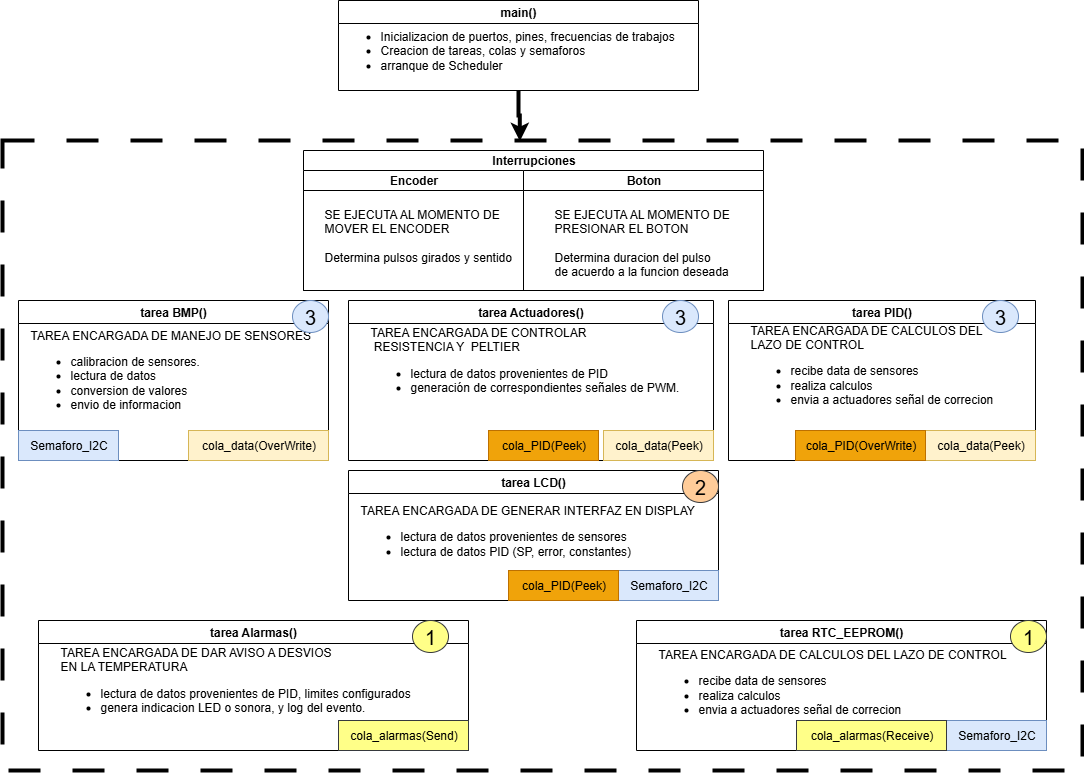

The diagram above was exported from draw.io. Its source (the exported page's mxGraphModel, read from the mxfile embedded in the PNG):
<mxGraphModel dx="1177" dy="666" grid="1" gridSize="10" guides="1" tooltips="1" connect="1" arrows="1" fold="1" page="1" pageScale="1" pageWidth="1169" pageHeight="827" math="0" shadow="0">
  <root>
    <mxCell id="0" />
    <mxCell id="1" parent="0" />
    <mxCell id="oaPjJ3JGd7DFbj9l4rTn-4" value="" style="rounded=0;whiteSpace=wrap;html=1;dashed=1;dashPattern=8 8;fillColor=none;movable=0;resizable=0;rotatable=0;deletable=0;editable=0;locked=1;connectable=0;strokeWidth=4;" parent="1" vertex="1">
      <mxGeometry x="44" y="160" width="1080" height="630" as="geometry" />
    </mxCell>
    <mxCell id="oaPjJ3JGd7DFbj9l4rTn-8" value="tarea BMP()" style="swimlane;whiteSpace=wrap;html=1;" parent="1" vertex="1">
      <mxGeometry x="60" y="320" width="310" height="160" as="geometry">
        <mxRectangle x="460" y="20" width="70" height="30" as="alternateBounds" />
      </mxGeometry>
    </mxCell>
    <mxCell id="oaPjJ3JGd7DFbj9l4rTn-9" value="&lt;div&gt;TAREA ENCARGADA DE MANEJO DE SENSORES&lt;/div&gt;&lt;ul&gt;&lt;li&gt;calibracion de sensores.&lt;/li&gt;&lt;li&gt;lectura de datos&lt;/li&gt;&lt;li&gt;conversion de valores&lt;/li&gt;&lt;li&gt;envio de informacion&lt;/li&gt;&lt;/ul&gt;" style="text;html=1;align=left;verticalAlign=middle;resizable=0;points=[];autosize=1;strokeColor=none;fillColor=none;" parent="oaPjJ3JGd7DFbj9l4rTn-8" vertex="1">
      <mxGeometry x="10" y="20" width="300" height="110" as="geometry" />
    </mxCell>
    <mxCell id="oaPjJ3JGd7DFbj9l4rTn-44" value="Semaforo_I2C" style="text;html=1;align=center;verticalAlign=middle;resizable=0;points=[];autosize=1;strokeColor=#6c8ebf;fillColor=#dae8fc;" parent="oaPjJ3JGd7DFbj9l4rTn-8" vertex="1">
      <mxGeometry y="130" width="100" height="30" as="geometry" />
    </mxCell>
    <mxCell id="oaPjJ3JGd7DFbj9l4rTn-52" value="cola_data(OverWrite&lt;span style=&quot;background-color: transparent; color: light-dark(rgb(0, 0, 0), rgb(255, 255, 255));&quot;&gt;)&lt;/span&gt;" style="text;html=1;align=center;verticalAlign=middle;resizable=0;points=[];autosize=1;strokeColor=#d6b656;fillColor=#fff2cc;" parent="oaPjJ3JGd7DFbj9l4rTn-8" vertex="1">
      <mxGeometry x="170" y="130" width="140" height="30" as="geometry" />
    </mxCell>
    <mxCell id="oaPjJ3JGd7DFbj9l4rTn-66" value="&lt;font style=&quot;font-size: 20px;&quot;&gt;3&lt;/font&gt;" style="ellipse;whiteSpace=wrap;html=1;fillColor=#dae8fc;strokeColor=#6c8ebf;" parent="oaPjJ3JGd7DFbj9l4rTn-8" vertex="1">
      <mxGeometry x="274" width="36" height="32" as="geometry" />
    </mxCell>
    <mxCell id="6wPYxG4QkTe-as8wG4IH-2" value="main()" style="swimlane;whiteSpace=wrap;html=1;" parent="1" vertex="1">
      <mxGeometry x="380" y="20" width="360" height="90" as="geometry">
        <mxRectangle x="460" y="20" width="70" height="30" as="alternateBounds" />
      </mxGeometry>
    </mxCell>
    <mxCell id="oaPjJ3JGd7DFbj9l4rTn-1" value="&lt;ul&gt;&lt;li&gt;Inicializacion de puertos, pines, frecuencias de trabajos&lt;/li&gt;&lt;li&gt;Creacion de tareas, colas y semaforos&lt;/li&gt;&lt;li&gt;arranque de Scheduler&lt;/li&gt;&lt;/ul&gt;" style="text;html=1;align=left;verticalAlign=middle;resizable=0;points=[];autosize=1;strokeColor=none;fillColor=none;" parent="6wPYxG4QkTe-as8wG4IH-2" vertex="1">
      <mxGeometry y="10" width="360" height="80" as="geometry" />
    </mxCell>
    <mxCell id="oaPjJ3JGd7DFbj9l4rTn-5" style="edgeStyle=orthogonalEdgeStyle;rounded=0;orthogonalLoop=1;jettySize=auto;html=1;entryX=0.479;entryY=0.001;entryDx=0;entryDy=0;entryPerimeter=0;strokeWidth=4;" parent="1" source="oaPjJ3JGd7DFbj9l4rTn-1" target="oaPjJ3JGd7DFbj9l4rTn-4" edge="1">
      <mxGeometry relative="1" as="geometry" />
    </mxCell>
    <mxCell id="oaPjJ3JGd7DFbj9l4rTn-12" value="tarea Actuadores()" style="swimlane;whiteSpace=wrap;html=1;" parent="1" vertex="1">
      <mxGeometry x="390" y="320" width="365" height="160" as="geometry">
        <mxRectangle x="460" y="20" width="70" height="30" as="alternateBounds" />
      </mxGeometry>
    </mxCell>
    <mxCell id="oaPjJ3JGd7DFbj9l4rTn-13" value="TAREA ENCARGADA DE CONTROLAR&lt;div&gt;&amp;nbsp;RESISTENCIA Y&amp;nbsp; PELTIER&lt;div&gt;&lt;ul&gt;&lt;li&gt;lectura de datos provenientes de PID&lt;/li&gt;&lt;li&gt;generación de correspondientes señales de PWM.&lt;/li&gt;&lt;/ul&gt;&lt;/div&gt;&lt;/div&gt;" style="text;html=1;align=left;verticalAlign=middle;resizable=0;points=[];autosize=1;strokeColor=none;fillColor=none;" parent="oaPjJ3JGd7DFbj9l4rTn-12" vertex="1">
      <mxGeometry x="20" y="15" width="330" height="100" as="geometry" />
    </mxCell>
    <mxCell id="oaPjJ3JGd7DFbj9l4rTn-58" value="cola_data(Peek)" style="text;html=1;align=center;verticalAlign=middle;resizable=0;points=[];autosize=1;strokeColor=#d6b656;fillColor=#fff2cc;" parent="oaPjJ3JGd7DFbj9l4rTn-12" vertex="1">
      <mxGeometry x="255" y="130" width="110" height="30" as="geometry" />
    </mxCell>
    <mxCell id="oaPjJ3JGd7DFbj9l4rTn-68" value="&lt;font style=&quot;font-size: 20px;&quot;&gt;3&lt;/font&gt;" style="ellipse;whiteSpace=wrap;html=1;fillColor=#dae8fc;strokeColor=#6c8ebf;" parent="oaPjJ3JGd7DFbj9l4rTn-12" vertex="1">
      <mxGeometry x="314" width="36" height="32" as="geometry" />
    </mxCell>
    <mxCell id="oaPjJ3JGd7DFbj9l4rTn-72" value="cola_PID(Peek)" style="text;html=1;align=center;verticalAlign=middle;resizable=0;points=[];autosize=1;strokeColor=#BD7000;fillColor=#f0a30a;fontColor=#000000;" parent="oaPjJ3JGd7DFbj9l4rTn-12" vertex="1">
      <mxGeometry x="140" y="130" width="110" height="30" as="geometry" />
    </mxCell>
    <mxCell id="oaPjJ3JGd7DFbj9l4rTn-15" value="tarea Alarmas()" style="swimlane;whiteSpace=wrap;html=1;" parent="1" vertex="1">
      <mxGeometry x="80" y="640" width="430" height="130" as="geometry">
        <mxRectangle x="460" y="20" width="70" height="30" as="alternateBounds" />
      </mxGeometry>
    </mxCell>
    <mxCell id="oaPjJ3JGd7DFbj9l4rTn-16" value="TAREA ENCARGADA DE DAR AVISO A DESVIOS&amp;nbsp;&lt;div&gt;EN LA TEMPERATURA&lt;div&gt;&lt;ul&gt;&lt;li&gt;lectura de datos provenientes de PID, limites configurados&lt;/li&gt;&lt;li&gt;genera indicacion LED o sonora, y log del evento.&lt;/li&gt;&lt;/ul&gt;&lt;/div&gt;&lt;/div&gt;" style="text;html=1;align=left;verticalAlign=middle;resizable=0;points=[];autosize=1;strokeColor=none;fillColor=none;" parent="oaPjJ3JGd7DFbj9l4rTn-15" vertex="1">
      <mxGeometry x="20" y="15" width="370" height="100" as="geometry" />
    </mxCell>
    <mxCell id="oaPjJ3JGd7DFbj9l4rTn-62" value="cola_alarmas(Send)" style="text;html=1;align=center;verticalAlign=middle;resizable=0;points=[];autosize=1;strokeColor=#36393d;fillColor=#ffff88;" parent="oaPjJ3JGd7DFbj9l4rTn-15" vertex="1">
      <mxGeometry x="300" y="100" width="130" height="30" as="geometry" />
    </mxCell>
    <mxCell id="oaPjJ3JGd7DFbj9l4rTn-64" value="&lt;font style=&quot;font-size: 20px;&quot;&gt;1&lt;/font&gt;" style="ellipse;whiteSpace=wrap;html=1;fillColor=#ffff88;strokeColor=#36393d;" parent="oaPjJ3JGd7DFbj9l4rTn-15" vertex="1">
      <mxGeometry x="374" width="36" height="32" as="geometry" />
    </mxCell>
    <mxCell id="oaPjJ3JGd7DFbj9l4rTn-35" value="Interrupciones" style="swimlane;childLayout=stackLayout;resizeParent=1;resizeParentMax=0;startSize=20;html=1;" parent="1" vertex="1">
      <mxGeometry x="345" y="170" width="460" height="140" as="geometry">
        <mxRectangle x="345" y="170" width="120" height="30" as="alternateBounds" />
      </mxGeometry>
    </mxCell>
    <mxCell id="oaPjJ3JGd7DFbj9l4rTn-39" value="Encoder" style="swimlane;startSize=20;html=1;" parent="oaPjJ3JGd7DFbj9l4rTn-35" vertex="1">
      <mxGeometry y="20" width="220" height="120" as="geometry">
        <mxRectangle y="20" width="40" height="120" as="alternateBounds" />
      </mxGeometry>
    </mxCell>
    <mxCell id="oaPjJ3JGd7DFbj9l4rTn-40" value="&lt;div style=&quot;&quot;&gt;&lt;span style=&quot;background-color: transparent; color: light-dark(rgb(0, 0, 0), rgb(255, 255, 255));&quot;&gt;SE EJECUTA AL MOMENTO DE&amp;nbsp;&lt;/span&gt;&lt;/div&gt;&lt;div style=&quot;&quot;&gt;&lt;span style=&quot;background-color: transparent; color: light-dark(rgb(0, 0, 0), rgb(255, 255, 255));&quot;&gt;MOVER EL ENCODER&lt;/span&gt;&lt;br&gt;&lt;br&gt;&lt;/div&gt;&lt;div&gt;&lt;span style=&quot;background-color: transparent; color: light-dark(rgb(0, 0, 0), rgb(255, 255, 255));&quot;&gt;Determina pulsos girados y sentido&lt;/span&gt;&lt;/div&gt;" style="text;html=1;align=left;verticalAlign=middle;resizable=0;points=[];autosize=1;strokeColor=none;fillColor=none;" parent="oaPjJ3JGd7DFbj9l4rTn-39" vertex="1">
      <mxGeometry x="19" y="30" width="210" height="70" as="geometry" />
    </mxCell>
    <mxCell id="oaPjJ3JGd7DFbj9l4rTn-36" value="Boton" style="swimlane;startSize=20;html=1;" parent="oaPjJ3JGd7DFbj9l4rTn-35" vertex="1">
      <mxGeometry x="220" y="20" width="240" height="120" as="geometry">
        <mxRectangle x="220" y="20" width="40" height="120" as="alternateBounds" />
      </mxGeometry>
    </mxCell>
    <mxCell id="oaPjJ3JGd7DFbj9l4rTn-41" value="&lt;span style=&quot;background-color: transparent; color: light-dark(rgb(0, 0, 0), rgb(255, 255, 255));&quot;&gt;SE EJECUTA AL MOMENTO DE&amp;nbsp;&lt;/span&gt;&lt;br&gt;&lt;span style=&quot;background-color: transparent; color: light-dark(rgb(0, 0, 0), rgb(255, 255, 255));&quot;&gt;PRESIONAR EL BOTON&lt;/span&gt;&lt;br&gt;&lt;br&gt;&lt;span style=&quot;background-color: transparent; color: light-dark(rgb(0, 0, 0), rgb(255, 255, 255));&quot;&gt;Determina duracion del pulso&amp;nbsp;&lt;/span&gt;&lt;br&gt;&lt;span style=&quot;background-color: transparent; color: light-dark(rgb(0, 0, 0), rgb(255, 255, 255));&quot;&gt;de acuerdo a la funcion deseada&lt;/span&gt;&lt;div&gt;&lt;div&gt;&lt;/div&gt;&lt;/div&gt;" style="text;html=1;align=left;verticalAlign=middle;resizable=0;points=[];autosize=1;strokeColor=none;fillColor=none;" parent="oaPjJ3JGd7DFbj9l4rTn-36" vertex="1">
      <mxGeometry x="29" y="27" width="200" height="90" as="geometry" />
    </mxCell>
    <mxCell id="oaPjJ3JGd7DFbj9l4rTn-42" value="tarea PID()" style="swimlane;whiteSpace=wrap;html=1;" parent="1" vertex="1">
      <mxGeometry x="770" y="320" width="307" height="160" as="geometry">
        <mxRectangle x="460" y="20" width="70" height="30" as="alternateBounds" />
      </mxGeometry>
    </mxCell>
    <mxCell id="oaPjJ3JGd7DFbj9l4rTn-43" value="TAREA ENCARGADA DE CALCULOS DEL&amp;nbsp;&lt;div&gt;LAZO DE CONTROL&lt;div&gt;&lt;ul&gt;&lt;li&gt;recibe data de sensores&lt;/li&gt;&lt;li&gt;realiza calculos&lt;/li&gt;&lt;li&gt;envia a actuadores señal de correcion&lt;/li&gt;&lt;/ul&gt;&lt;/div&gt;&lt;/div&gt;" style="text;html=1;align=left;verticalAlign=middle;resizable=0;points=[];autosize=1;strokeColor=none;fillColor=none;" parent="oaPjJ3JGd7DFbj9l4rTn-42" vertex="1">
      <mxGeometry x="20" y="15" width="270" height="110" as="geometry" />
    </mxCell>
    <mxCell id="oaPjJ3JGd7DFbj9l4rTn-57" value="cola_data(Peek)" style="text;html=1;align=center;verticalAlign=middle;resizable=0;points=[];autosize=1;strokeColor=#d6b656;fillColor=#fff2cc;" parent="oaPjJ3JGd7DFbj9l4rTn-42" vertex="1">
      <mxGeometry x="197" y="130" width="110" height="30" as="geometry" />
    </mxCell>
    <mxCell id="oaPjJ3JGd7DFbj9l4rTn-61" value="cola_PID(OverWrite)" style="text;html=1;align=center;verticalAlign=middle;resizable=0;points=[];autosize=1;strokeColor=#BD7000;fillColor=#f0a30a;fontColor=#000000;" parent="oaPjJ3JGd7DFbj9l4rTn-42" vertex="1">
      <mxGeometry x="67" y="130" width="130" height="30" as="geometry" />
    </mxCell>
    <mxCell id="oaPjJ3JGd7DFbj9l4rTn-69" value="&lt;font style=&quot;font-size: 20px;&quot;&gt;3&lt;/font&gt;" style="ellipse;whiteSpace=wrap;html=1;fillColor=#dae8fc;strokeColor=#6c8ebf;" parent="oaPjJ3JGd7DFbj9l4rTn-42" vertex="1">
      <mxGeometry x="254" width="36" height="32" as="geometry" />
    </mxCell>
    <mxCell id="oaPjJ3JGd7DFbj9l4rTn-47" value="tarea RTC_EEPROM()" style="swimlane;whiteSpace=wrap;html=1;" parent="1" vertex="1">
      <mxGeometry x="678" y="640" width="410" height="130" as="geometry">
        <mxRectangle x="460" y="20" width="70" height="30" as="alternateBounds" />
      </mxGeometry>
    </mxCell>
    <mxCell id="oaPjJ3JGd7DFbj9l4rTn-48" value="TAREA ENCARGADA DE CALCULOS DEL LAZO DE CONTROL&lt;div&gt;&lt;ul&gt;&lt;li&gt;recibe data de sensores&lt;/li&gt;&lt;li&gt;realiza calculos&lt;/li&gt;&lt;li&gt;envia a actuadores señal de correcion&lt;/li&gt;&lt;/ul&gt;&lt;/div&gt;" style="text;html=1;align=left;verticalAlign=middle;resizable=0;points=[];autosize=1;strokeColor=none;fillColor=none;" parent="oaPjJ3JGd7DFbj9l4rTn-47" vertex="1">
      <mxGeometry x="20" y="17" width="370" height="100" as="geometry" />
    </mxCell>
    <mxCell id="oaPjJ3JGd7DFbj9l4rTn-46" value="Semaforo_I2C" style="text;html=1;align=center;verticalAlign=middle;resizable=0;points=[];autosize=1;strokeColor=#6c8ebf;fillColor=#dae8fc;" parent="oaPjJ3JGd7DFbj9l4rTn-47" vertex="1">
      <mxGeometry x="310" y="100" width="100" height="30" as="geometry" />
    </mxCell>
    <mxCell id="oaPjJ3JGd7DFbj9l4rTn-63" value="cola_alarmas(Receive)" style="text;html=1;align=center;verticalAlign=middle;resizable=0;points=[];autosize=1;strokeColor=#36393d;fillColor=#ffff88;" parent="oaPjJ3JGd7DFbj9l4rTn-47" vertex="1">
      <mxGeometry x="160" y="100" width="150" height="30" as="geometry" />
    </mxCell>
    <mxCell id="oaPjJ3JGd7DFbj9l4rTn-67" value="&lt;font style=&quot;font-size: 20px;&quot;&gt;1&lt;/font&gt;" style="ellipse;whiteSpace=wrap;html=1;fillColor=#ffff88;strokeColor=#36393d;" parent="oaPjJ3JGd7DFbj9l4rTn-47" vertex="1">
      <mxGeometry x="374" width="36" height="32" as="geometry" />
    </mxCell>
    <mxCell id="oaPjJ3JGd7DFbj9l4rTn-70" value="" style="group" parent="1" connectable="0" vertex="1">
      <mxGeometry x="390" y="490" width="370" height="130" as="geometry" />
    </mxCell>
    <mxCell id="oaPjJ3JGd7DFbj9l4rTn-10" value="tarea LCD()" style="swimlane;whiteSpace=wrap;html=1;" parent="oaPjJ3JGd7DFbj9l4rTn-70" vertex="1">
      <mxGeometry width="370" height="130" as="geometry">
        <mxRectangle x="460" y="20" width="70" height="30" as="alternateBounds" />
      </mxGeometry>
    </mxCell>
    <mxCell id="oaPjJ3JGd7DFbj9l4rTn-11" value="TAREA ENCARGADA DE GENERAR INTERFAZ EN DISPLAY&lt;div&gt;&lt;ul&gt;&lt;li&gt;lectura de datos provenientes de sensores&lt;/li&gt;&lt;li&gt;lectura de datos PID (SP, error, constantes)&lt;/li&gt;&lt;/ul&gt;&lt;/div&gt;" style="text;html=1;align=left;verticalAlign=middle;resizable=0;points=[];autosize=1;strokeColor=none;fillColor=none;" parent="oaPjJ3JGd7DFbj9l4rTn-10" vertex="1">
      <mxGeometry x="10" y="26" width="360" height="80" as="geometry" />
    </mxCell>
    <mxCell id="oaPjJ3JGd7DFbj9l4rTn-45" value="Semaforo_I2C" style="text;html=1;align=center;verticalAlign=middle;resizable=0;points=[];autosize=1;strokeColor=#6c8ebf;fillColor=#dae8fc;" parent="oaPjJ3JGd7DFbj9l4rTn-10" vertex="1">
      <mxGeometry x="270" y="100" width="100" height="30" as="geometry" />
    </mxCell>
    <mxCell id="oaPjJ3JGd7DFbj9l4rTn-65" value="&lt;font style=&quot;font-size: 20px;&quot;&gt;2&lt;/font&gt;" style="ellipse;whiteSpace=wrap;html=1;fillColor=#ffcc99;strokeColor=#36393d;" parent="oaPjJ3JGd7DFbj9l4rTn-10" vertex="1">
      <mxGeometry x="334" width="36" height="32" as="geometry" />
    </mxCell>
    <mxCell id="oaPjJ3JGd7DFbj9l4rTn-59" value="cola_PID(Peek)" style="text;html=1;align=center;verticalAlign=middle;resizable=0;points=[];autosize=1;strokeColor=#BD7000;fillColor=#f0a30a;fontColor=#000000;" parent="oaPjJ3JGd7DFbj9l4rTn-70" vertex="1">
      <mxGeometry x="160" y="100" width="110" height="30" as="geometry" />
    </mxCell>
  </root>
</mxGraphModel>